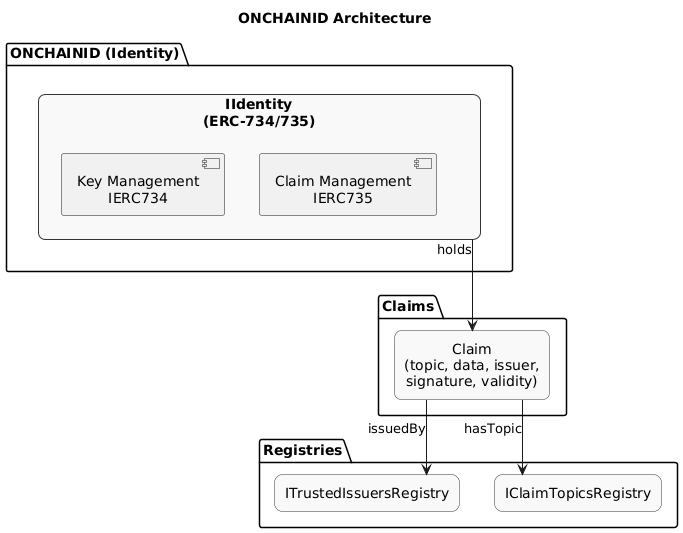

The diagram above was rendered by PlantUML. Its source (embedded in the PNG):
@startuml
title ONCHAINID Architecture

skinparam linetype ortho
skinparam rectangle {
  BackgroundColor #f9f9f9
  BorderColor #333
  RoundCorner 15
}
skinparam defaultTextAlignment center

' ──────── Identity Contract ────────
package "ONCHAINID (Identity)" {
  rectangle "IIdentity\n(ERC-734/735)" as Identity {
    [Key Management\nIERC734]
    [Claim Management\nIERC735]
  }
}

' ──────── Claims ────────
package "Claims" {
  rectangle "Claim\n(topic, data, issuer,\nsignature, validity)" as Claim
}

' ──────── Issuers & Registries ────────
package "Registries" {
  rectangle "ITrustedIssuersRegistry" as TIR
  rectangle "IClaimTopicsRegistry" as CTR
}

' ──────── Trust flow ────────
Identity --> Claim : holds
Claim --> TIR : issuedBy
Claim --> CTR : hasTopic
@enduml